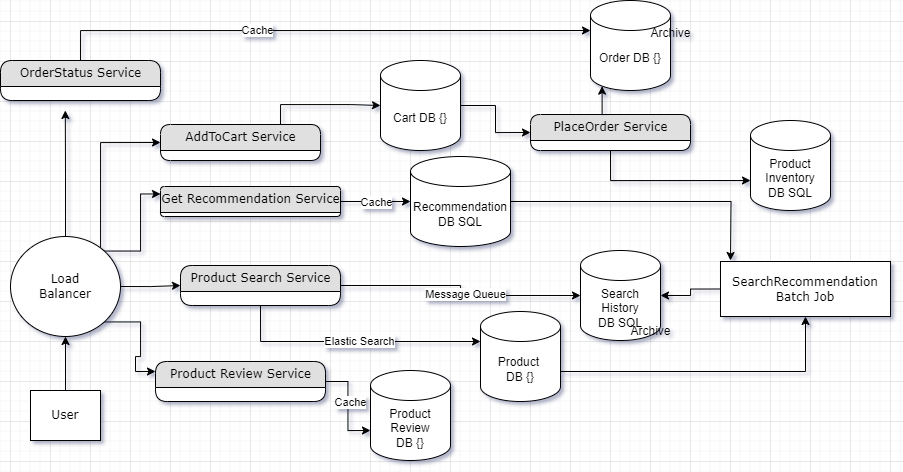

The diagram above was exported from draw.io. Its source (the exported page's mxGraphModel, read from the mxfile embedded in the PNG):
<mxGraphModel dx="1985" dy="869" grid="1" gridSize="10" guides="1" tooltips="1" connect="1" arrows="1" fold="1" page="1" pageScale="1" pageWidth="1100" pageHeight="850" background="none" math="0" shadow="0">
  <root>
    <mxCell id="0" />
    <mxCell id="1" parent="0" />
    <mxCell id="1fdf3b25b50cf41e-13" value="Product Search Service" style="swimlane;html=1;fontStyle=0;childLayout=stackLayout;horizontal=1;startSize=26;fillColor=#e0e0e0;horizontalStack=0;resizeParent=1;resizeLast=0;collapsible=1;marginBottom=0;swimlaneFillColor=#ffffff;align=center;rounded=1;shadow=0;comic=0;labelBackgroundColor=none;strokeWidth=1;fontFamily=Verdana;fontSize=12" parent="1" vertex="1">
      <mxGeometry x="250" y="285" width="160" height="40" as="geometry" />
    </mxCell>
    <mxCell id="-BXZZhcsGsG8Bpq6xKuO-50" style="edgeStyle=orthogonalEdgeStyle;rounded=0;orthogonalLoop=1;jettySize=auto;html=1;exitX=0.5;exitY=0;exitDx=0;exitDy=0;entryX=0.5;entryY=1;entryDx=0;entryDy=0;" edge="1" parent="1" source="1fdf3b25b50cf41e-25" target="-BXZZhcsGsG8Bpq6xKuO-10">
      <mxGeometry relative="1" as="geometry" />
    </mxCell>
    <mxCell id="1fdf3b25b50cf41e-25" value="User" style="whiteSpace=wrap;html=1;rounded=0;shadow=0;comic=0;labelBackgroundColor=none;strokeWidth=1;fontFamily=Verdana;fontSize=12;align=center;" parent="1" vertex="1">
      <mxGeometry x="100" y="410" width="70" height="50" as="geometry" />
    </mxCell>
    <mxCell id="-BXZZhcsGsG8Bpq6xKuO-1" value="OrderStatus Service" style="swimlane;html=1;fontStyle=0;childLayout=stackLayout;horizontal=1;startSize=26;fillColor=#e0e0e0;horizontalStack=0;resizeParent=1;resizeLast=0;collapsible=1;marginBottom=0;swimlaneFillColor=#ffffff;align=center;rounded=1;shadow=0;comic=0;labelBackgroundColor=none;strokeWidth=1;fontFamily=Verdana;fontSize=12" vertex="1" parent="1">
      <mxGeometry x="70" y="80" width="160" height="40" as="geometry" />
    </mxCell>
    <mxCell id="-BXZZhcsGsG8Bpq6xKuO-2" value="Product Review Service" style="swimlane;html=1;fontStyle=0;childLayout=stackLayout;horizontal=1;startSize=26;fillColor=#e0e0e0;horizontalStack=0;resizeParent=1;resizeLast=0;collapsible=1;marginBottom=0;swimlaneFillColor=#ffffff;align=center;rounded=1;shadow=0;comic=0;labelBackgroundColor=none;strokeWidth=1;fontFamily=Verdana;fontSize=12" vertex="1" parent="1">
      <mxGeometry x="225" y="381" width="170" height="40" as="geometry" />
    </mxCell>
    <mxCell id="-BXZZhcsGsG8Bpq6xKuO-31" style="edgeStyle=orthogonalEdgeStyle;rounded=0;orthogonalLoop=1;jettySize=auto;html=1;exitX=0.75;exitY=0;exitDx=0;exitDy=0;entryX=0;entryY=0.5;entryDx=0;entryDy=0;entryPerimeter=0;" edge="1" parent="1" source="-BXZZhcsGsG8Bpq6xKuO-4" target="-BXZZhcsGsG8Bpq6xKuO-30">
      <mxGeometry relative="1" as="geometry">
        <mxPoint x="400" y="110" as="targetPoint" />
      </mxGeometry>
    </mxCell>
    <mxCell id="-BXZZhcsGsG8Bpq6xKuO-4" value="AddToCart Service" style="swimlane;html=1;fontStyle=0;childLayout=stackLayout;horizontal=1;startSize=26;fillColor=#e0e0e0;horizontalStack=0;resizeParent=1;resizeLast=0;collapsible=1;marginBottom=0;swimlaneFillColor=#ffffff;align=center;rounded=1;shadow=0;comic=0;labelBackgroundColor=none;strokeWidth=1;fontFamily=Verdana;fontSize=12" vertex="1" parent="1">
      <mxGeometry x="230" y="144" width="160" height="36" as="geometry" />
    </mxCell>
    <mxCell id="-BXZZhcsGsG8Bpq6xKuO-24" style="edgeStyle=orthogonalEdgeStyle;rounded=0;orthogonalLoop=1;jettySize=auto;html=1;exitX=1;exitY=0.5;exitDx=0;exitDy=0;" edge="1" parent="1" source="-BXZZhcsGsG8Bpq6xKuO-5" target="-BXZZhcsGsG8Bpq6xKuO-8">
      <mxGeometry relative="1" as="geometry" />
    </mxCell>
    <mxCell id="-BXZZhcsGsG8Bpq6xKuO-47" value="Cache" style="edgeLabel;html=1;align=center;verticalAlign=middle;resizable=0;points=[];" vertex="1" connectable="0" parent="-BXZZhcsGsG8Bpq6xKuO-24">
      <mxGeometry x="0.001" relative="1" as="geometry">
        <mxPoint as="offset" />
      </mxGeometry>
    </mxCell>
    <mxCell id="-BXZZhcsGsG8Bpq6xKuO-5" value="Get Recommendation Service" style="swimlane;html=1;fontStyle=0;childLayout=stackLayout;horizontal=1;startSize=26;fillColor=#e0e0e0;horizontalStack=0;resizeParent=1;resizeLast=0;collapsible=1;marginBottom=0;swimlaneFillColor=#ffffff;align=center;rounded=1;shadow=0;comic=0;labelBackgroundColor=none;strokeWidth=1;fontFamily=Verdana;fontSize=12" vertex="1" parent="1">
      <mxGeometry x="230" y="206" width="180" height="30" as="geometry" />
    </mxCell>
    <mxCell id="-BXZZhcsGsG8Bpq6xKuO-39" style="edgeStyle=orthogonalEdgeStyle;rounded=0;orthogonalLoop=1;jettySize=auto;html=1;exitX=1;exitY=0.5;exitDx=0;exitDy=0;exitPerimeter=0;" edge="1" parent="1" source="-BXZZhcsGsG8Bpq6xKuO-8">
      <mxGeometry relative="1" as="geometry">
        <mxPoint x="800" y="280" as="targetPoint" />
      </mxGeometry>
    </mxCell>
    <mxCell id="-BXZZhcsGsG8Bpq6xKuO-8" value="Recommendation&lt;br&gt;DB SQL" style="shape=cylinder3;whiteSpace=wrap;html=1;boundedLbl=1;backgroundOutline=1;size=15;" vertex="1" parent="1">
      <mxGeometry x="480" y="176" width="100" height="90" as="geometry" />
    </mxCell>
    <mxCell id="-BXZZhcsGsG8Bpq6xKuO-9" value="Search&lt;br&gt;History&lt;br&gt;DB SQL" style="shape=cylinder3;whiteSpace=wrap;html=1;boundedLbl=1;backgroundOutline=1;size=15;" vertex="1" parent="1">
      <mxGeometry x="650" y="270" width="80" height="90" as="geometry" />
    </mxCell>
    <mxCell id="-BXZZhcsGsG8Bpq6xKuO-19" style="edgeStyle=orthogonalEdgeStyle;rounded=0;orthogonalLoop=1;jettySize=auto;html=1;exitX=0.5;exitY=0;exitDx=0;exitDy=0;" edge="1" parent="1" source="-BXZZhcsGsG8Bpq6xKuO-10">
      <mxGeometry relative="1" as="geometry">
        <mxPoint x="134.80952380952385" y="130" as="targetPoint" />
      </mxGeometry>
    </mxCell>
    <mxCell id="-BXZZhcsGsG8Bpq6xKuO-20" style="edgeStyle=orthogonalEdgeStyle;rounded=0;orthogonalLoop=1;jettySize=auto;html=1;exitX=1;exitY=0;exitDx=0;exitDy=0;entryX=0;entryY=0.5;entryDx=0;entryDy=0;" edge="1" parent="1" source="-BXZZhcsGsG8Bpq6xKuO-10" target="-BXZZhcsGsG8Bpq6xKuO-4">
      <mxGeometry relative="1" as="geometry">
        <Array as="points">
          <mxPoint x="170" y="271" />
          <mxPoint x="170" y="162" />
        </Array>
      </mxGeometry>
    </mxCell>
    <mxCell id="-BXZZhcsGsG8Bpq6xKuO-21" style="edgeStyle=orthogonalEdgeStyle;rounded=0;orthogonalLoop=1;jettySize=auto;html=1;exitX=1;exitY=0;exitDx=0;exitDy=0;entryX=0;entryY=0.25;entryDx=0;entryDy=0;" edge="1" parent="1" source="-BXZZhcsGsG8Bpq6xKuO-10" target="-BXZZhcsGsG8Bpq6xKuO-5">
      <mxGeometry relative="1" as="geometry" />
    </mxCell>
    <mxCell id="-BXZZhcsGsG8Bpq6xKuO-22" style="edgeStyle=orthogonalEdgeStyle;rounded=0;orthogonalLoop=1;jettySize=auto;html=1;exitX=1;exitY=0.5;exitDx=0;exitDy=0;entryX=0;entryY=0.5;entryDx=0;entryDy=0;" edge="1" parent="1" source="-BXZZhcsGsG8Bpq6xKuO-10" target="1fdf3b25b50cf41e-13">
      <mxGeometry relative="1" as="geometry" />
    </mxCell>
    <mxCell id="-BXZZhcsGsG8Bpq6xKuO-23" style="edgeStyle=orthogonalEdgeStyle;rounded=0;orthogonalLoop=1;jettySize=auto;html=1;exitX=1;exitY=1;exitDx=0;exitDy=0;entryX=0;entryY=0.25;entryDx=0;entryDy=0;" edge="1" parent="1" source="-BXZZhcsGsG8Bpq6xKuO-10" target="-BXZZhcsGsG8Bpq6xKuO-2">
      <mxGeometry relative="1" as="geometry" />
    </mxCell>
    <mxCell id="-BXZZhcsGsG8Bpq6xKuO-10" value="Load&lt;br&gt;Balancer" style="ellipse;whiteSpace=wrap;html=1;rounded=1;shadow=0;comic=0;labelBackgroundColor=none;strokeWidth=1;fontFamily=Verdana;fontSize=12;align=center;" vertex="1" parent="1">
      <mxGeometry x="80" y="256" width="110" height="100" as="geometry" />
    </mxCell>
    <mxCell id="-BXZZhcsGsG8Bpq6xKuO-40" style="edgeStyle=orthogonalEdgeStyle;rounded=0;orthogonalLoop=1;jettySize=auto;html=1;exitX=1;exitY=0;exitDx=0;exitDy=60;exitPerimeter=0;entryX=0.5;entryY=1;entryDx=0;entryDy=0;" edge="1" parent="1" source="-BXZZhcsGsG8Bpq6xKuO-12" target="-BXZZhcsGsG8Bpq6xKuO-16">
      <mxGeometry relative="1" as="geometry" />
    </mxCell>
    <mxCell id="-BXZZhcsGsG8Bpq6xKuO-12" value="Product&amp;nbsp;&lt;br&gt;DB {}" style="shape=cylinder3;whiteSpace=wrap;html=1;boundedLbl=1;backgroundOutline=1;size=15;" vertex="1" parent="1">
      <mxGeometry x="550" y="331" width="80" height="90" as="geometry" />
    </mxCell>
    <mxCell id="-BXZZhcsGsG8Bpq6xKuO-13" value="Product&lt;br&gt;Review&lt;br&gt;DB {}" style="shape=cylinder3;whiteSpace=wrap;html=1;boundedLbl=1;backgroundOutline=1;size=15;" vertex="1" parent="1">
      <mxGeometry x="440" y="390" width="80" height="90" as="geometry" />
    </mxCell>
    <mxCell id="-BXZZhcsGsG8Bpq6xKuO-14" value="Product&lt;br&gt;Inventory&lt;br&gt;DB SQL" style="shape=cylinder3;whiteSpace=wrap;html=1;boundedLbl=1;backgroundOutline=1;size=15;" vertex="1" parent="1">
      <mxGeometry x="820" y="140" width="80" height="90" as="geometry" />
    </mxCell>
    <mxCell id="-BXZZhcsGsG8Bpq6xKuO-15" value="Order DB {}" style="shape=cylinder3;whiteSpace=wrap;html=1;boundedLbl=1;backgroundOutline=1;size=15;" vertex="1" parent="1">
      <mxGeometry x="660" y="20" width="80" height="90" as="geometry" />
    </mxCell>
    <mxCell id="-BXZZhcsGsG8Bpq6xKuO-16" value="SearchRecommendation&lt;br&gt;Batch Job" style="whiteSpace=wrap;html=1;rounded=0;shadow=0;comic=0;labelBackgroundColor=none;strokeWidth=1;fontFamily=Verdana;fontSize=12;align=center;" vertex="1" parent="1">
      <mxGeometry x="790" y="281" width="170" height="55" as="geometry" />
    </mxCell>
    <mxCell id="-BXZZhcsGsG8Bpq6xKuO-17" value="PlaceOrder Service" style="swimlane;html=1;fontStyle=0;childLayout=stackLayout;horizontal=1;startSize=26;fillColor=#e0e0e0;horizontalStack=0;resizeParent=1;resizeLast=0;collapsible=1;marginBottom=0;swimlaneFillColor=#ffffff;align=center;rounded=1;shadow=0;comic=0;labelBackgroundColor=none;strokeWidth=1;fontFamily=Verdana;fontSize=12" vertex="1" parent="1">
      <mxGeometry x="600" y="134" width="160" height="36" as="geometry" />
    </mxCell>
    <mxCell id="-BXZZhcsGsG8Bpq6xKuO-26" style="edgeStyle=orthogonalEdgeStyle;rounded=0;orthogonalLoop=1;jettySize=auto;html=1;exitX=1;exitY=0.5;exitDx=0;exitDy=0;entryX=0;entryY=0;entryDx=0;entryDy=60;entryPerimeter=0;" edge="1" parent="1" source="-BXZZhcsGsG8Bpq6xKuO-2" target="-BXZZhcsGsG8Bpq6xKuO-13">
      <mxGeometry relative="1" as="geometry" />
    </mxCell>
    <mxCell id="-BXZZhcsGsG8Bpq6xKuO-46" value="Cache" style="edgeLabel;html=1;align=center;verticalAlign=middle;resizable=0;points=[];" vertex="1" connectable="0" parent="-BXZZhcsGsG8Bpq6xKuO-26">
      <mxGeometry x="-0.0894" y="2" relative="1" as="geometry">
        <mxPoint as="offset" />
      </mxGeometry>
    </mxCell>
    <mxCell id="-BXZZhcsGsG8Bpq6xKuO-29" style="edgeStyle=orthogonalEdgeStyle;rounded=0;orthogonalLoop=1;jettySize=auto;html=1;exitX=1;exitY=0.5;exitDx=0;exitDy=0;entryX=0;entryY=0.5;entryDx=0;entryDy=0;entryPerimeter=0;" edge="1" parent="1" source="1fdf3b25b50cf41e-13" target="-BXZZhcsGsG8Bpq6xKuO-9">
      <mxGeometry relative="1" as="geometry" />
    </mxCell>
    <mxCell id="-BXZZhcsGsG8Bpq6xKuO-45" value="Message Queue" style="edgeLabel;html=1;align=center;verticalAlign=middle;resizable=0;points=[];" vertex="1" connectable="0" parent="-BXZZhcsGsG8Bpq6xKuO-29">
      <mxGeometry x="0.0656" y="2" relative="1" as="geometry">
        <mxPoint as="offset" />
      </mxGeometry>
    </mxCell>
    <mxCell id="-BXZZhcsGsG8Bpq6xKuO-33" style="edgeStyle=orthogonalEdgeStyle;rounded=0;orthogonalLoop=1;jettySize=auto;html=1;exitX=1;exitY=0.5;exitDx=0;exitDy=0;exitPerimeter=0;entryX=0;entryY=0.5;entryDx=0;entryDy=0;" edge="1" parent="1" source="-BXZZhcsGsG8Bpq6xKuO-30" target="-BXZZhcsGsG8Bpq6xKuO-17">
      <mxGeometry relative="1" as="geometry">
        <mxPoint x="590" y="150" as="targetPoint" />
      </mxGeometry>
    </mxCell>
    <mxCell id="-BXZZhcsGsG8Bpq6xKuO-30" value="Cart DB {}" style="shape=cylinder3;whiteSpace=wrap;html=1;boundedLbl=1;backgroundOutline=1;size=15;" vertex="1" parent="1">
      <mxGeometry x="450" y="80" width="80" height="90" as="geometry" />
    </mxCell>
    <mxCell id="-BXZZhcsGsG8Bpq6xKuO-32" style="edgeStyle=orthogonalEdgeStyle;rounded=0;orthogonalLoop=1;jettySize=auto;html=1;exitX=0.5;exitY=0;exitDx=0;exitDy=0;entryX=0;entryY=0;entryDx=0;entryDy=30;entryPerimeter=0;" edge="1" parent="1" source="-BXZZhcsGsG8Bpq6xKuO-1" target="-BXZZhcsGsG8Bpq6xKuO-15">
      <mxGeometry relative="1" as="geometry" />
    </mxCell>
    <mxCell id="-BXZZhcsGsG8Bpq6xKuO-41" value="Cache" style="edgeLabel;html=1;align=center;verticalAlign=middle;resizable=0;points=[];" vertex="1" connectable="0" parent="-BXZZhcsGsG8Bpq6xKuO-32">
      <mxGeometry x="-0.2357" y="1" relative="1" as="geometry">
        <mxPoint as="offset" />
      </mxGeometry>
    </mxCell>
    <mxCell id="-BXZZhcsGsG8Bpq6xKuO-34" style="edgeStyle=orthogonalEdgeStyle;rounded=0;orthogonalLoop=1;jettySize=auto;html=1;exitX=0.5;exitY=0;exitDx=0;exitDy=0;entryX=0.145;entryY=1;entryDx=0;entryDy=-4.35;entryPerimeter=0;" edge="1" parent="1" source="-BXZZhcsGsG8Bpq6xKuO-17" target="-BXZZhcsGsG8Bpq6xKuO-15">
      <mxGeometry relative="1" as="geometry" />
    </mxCell>
    <mxCell id="-BXZZhcsGsG8Bpq6xKuO-35" style="edgeStyle=orthogonalEdgeStyle;rounded=0;orthogonalLoop=1;jettySize=auto;html=1;exitX=0.5;exitY=1;exitDx=0;exitDy=0;entryX=0;entryY=0;entryDx=0;entryDy=60;entryPerimeter=0;" edge="1" parent="1" source="-BXZZhcsGsG8Bpq6xKuO-17" target="-BXZZhcsGsG8Bpq6xKuO-14">
      <mxGeometry relative="1" as="geometry" />
    </mxCell>
    <mxCell id="-BXZZhcsGsG8Bpq6xKuO-36" style="edgeStyle=orthogonalEdgeStyle;rounded=0;orthogonalLoop=1;jettySize=auto;html=1;exitX=0.5;exitY=1;exitDx=0;exitDy=0;entryX=0;entryY=0;entryDx=0;entryDy=30;entryPerimeter=0;" edge="1" parent="1" source="1fdf3b25b50cf41e-13" target="-BXZZhcsGsG8Bpq6xKuO-12">
      <mxGeometry relative="1" as="geometry" />
    </mxCell>
    <mxCell id="-BXZZhcsGsG8Bpq6xKuO-44" value="Elastic Search" style="edgeLabel;html=1;align=center;verticalAlign=middle;resizable=0;points=[];" vertex="1" connectable="0" parent="-BXZZhcsGsG8Bpq6xKuO-36">
      <mxGeometry x="0.0406" y="1" relative="1" as="geometry">
        <mxPoint as="offset" />
      </mxGeometry>
    </mxCell>
    <mxCell id="-BXZZhcsGsG8Bpq6xKuO-38" style="edgeStyle=orthogonalEdgeStyle;rounded=0;orthogonalLoop=1;jettySize=auto;html=1;exitX=0;exitY=0.5;exitDx=0;exitDy=0;entryX=1;entryY=0.5;entryDx=0;entryDy=0;entryPerimeter=0;" edge="1" parent="1" source="-BXZZhcsGsG8Bpq6xKuO-16" target="-BXZZhcsGsG8Bpq6xKuO-9">
      <mxGeometry relative="1" as="geometry" />
    </mxCell>
    <mxCell id="-BXZZhcsGsG8Bpq6xKuO-48" value="Archive" style="text;html=1;align=center;verticalAlign=middle;resizable=0;points=[];autosize=1;strokeColor=none;fillColor=none;" vertex="1" parent="1">
      <mxGeometry x="710" y="38" width="60" height="30" as="geometry" />
    </mxCell>
    <mxCell id="-BXZZhcsGsG8Bpq6xKuO-49" value="Archive" style="text;html=1;align=center;verticalAlign=middle;resizable=0;points=[];autosize=1;strokeColor=none;fillColor=none;" vertex="1" parent="1">
      <mxGeometry x="690" y="336" width="60" height="30" as="geometry" />
    </mxCell>
  </root>
</mxGraphModel>